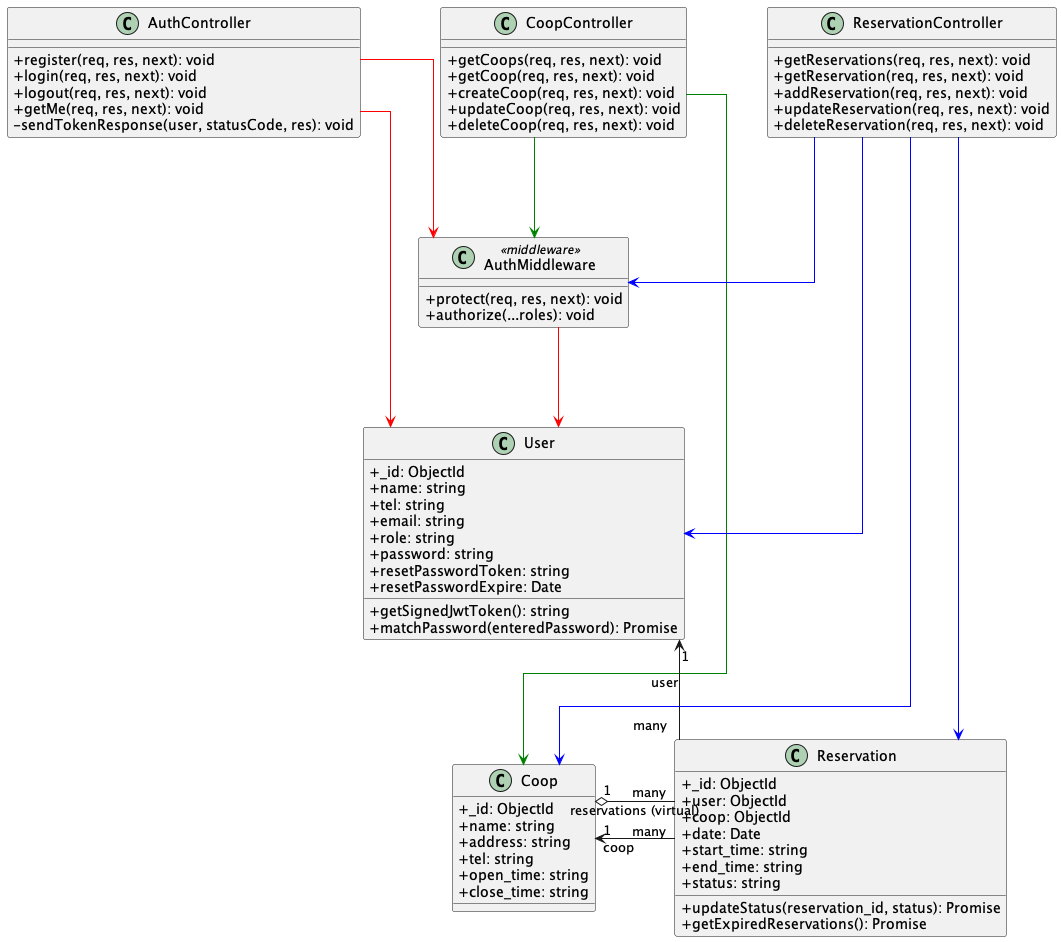

The diagram above was rendered by PlantUML. Its source (embedded in the PNG):
@startuml

skinparam classAttributeIconSize 0
skinparam linetype ortho
skinparam nodesep 80
skinparam ranksep 100

' ─── Controllers (top row) ───
class AuthController {
  +register(req, res, next): void
  +login(req, res, next): void
  +logout(req, res, next): void
  +getMe(req, res, next): void
  -sendTokenResponse(user, statusCode, res): void
}

class CoopController {
  +getCoops(req, res, next): void
  +getCoop(req, res, next): void
  +createCoop(req, res, next): void
  +updateCoop(req, res, next): void
  +deleteCoop(req, res, next): void
}

class ReservationController {
  +getReservations(req, res, next): void
  +getReservation(req, res, next): void
  +addReservation(req, res, next): void
  +updateReservation(req, res, next): void
  +deleteReservation(req, res, next): void
}

' ─── Middleware (middle) ───
class AuthMiddleware <<middleware>> {
  +protect(req, res, next): void
  +authorize(...roles): void
}

' ─── Models (bottom row) ───
class User {
  +_id: ObjectId
  +name: string
  +tel: string
  +email: string
  +role: string
  +password: string
  +resetPasswordToken: string
  +resetPasswordExpire: Date
  +getSignedJwtToken(): string
  +matchPassword(enteredPassword): Promise
}

class Coop {
  +_id: ObjectId
  +name: string
  +address: string
  +tel: string
  +open_time: string
  +close_time: string
}

class Reservation {
  +_id: ObjectId
  +user: ObjectId
  +coop: ObjectId
  +date: Date
  +start_time: string
  +end_time: string
  +status: string
  +updateStatus(reservation_id, status): Promise
  +getExpiredReservations(): Promise
}


' ─── Layout hints ───
AuthController -[hidden]right- CoopController
CoopController -[hidden]right- ReservationController

User -[hidden]right- Coop
Coop -[hidden]right- Reservation

AuthController -[hidden]down- AuthMiddleware
AuthMiddleware -[hidden]down- User

' ─── RED arrows: AuthController ───
AuthController -[#red]down-> User
AuthController -[#red]down-> AuthMiddleware

' ─── GREEN arrows: CoopController ───
CoopController -[#green]down-> Coop
CoopController -[#green]down-> AuthMiddleware

' ─── BLUE arrows: ReservationController ───
ReservationController -[#blue]down-> Reservation
ReservationController -[#blue]down-> Coop
ReservationController -[#blue]down-> User
ReservationController -[#blue]down-> AuthMiddleware

' ─── AuthMiddleware uses User ───
AuthMiddleware -[#red]down-> User

' ─── Model relationships ───
Reservation "many" --> "1" User : user
Reservation "many" --> "1" Coop : coop
Coop "1" o-- "many" Reservation : reservations (virtual)

@enduml